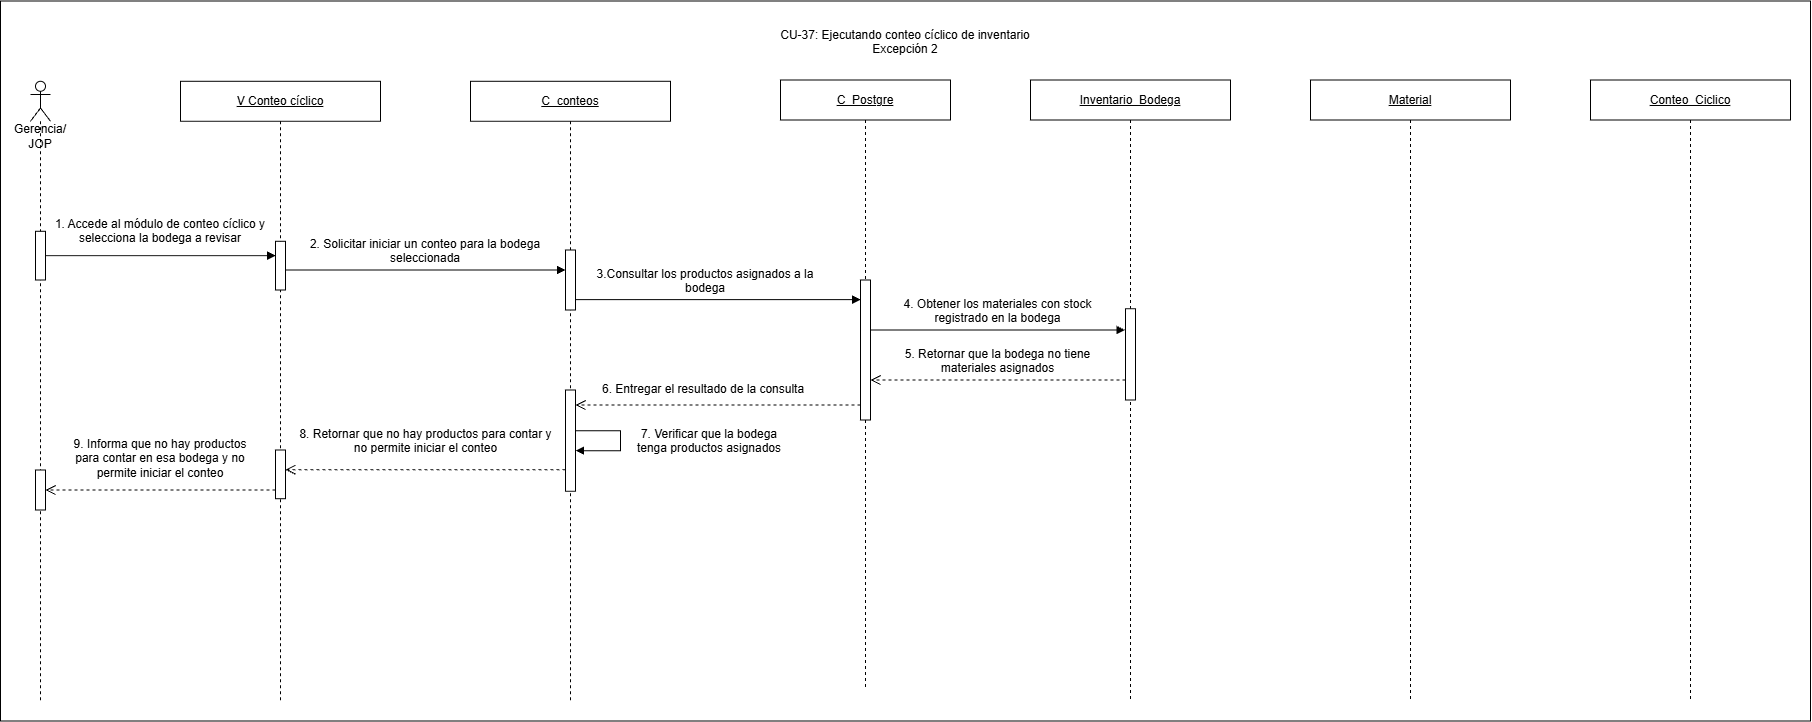

The diagram above was exported from draw.io. Its source (the exported page's mxGraphModel, read from the mxfile embedded in the PNG):
<mxGraphModel dx="1952" dy="1932" grid="1" gridSize="10" guides="1" tooltips="1" connect="1" arrows="1" fold="1" page="1" pageScale="1" pageWidth="827" pageHeight="1169" math="0" shadow="0">
  <root>
    <mxCell id="0" />
    <mxCell id="1" parent="0" />
    <mxCell id="R4aqpQAUN1FcKIBx7dSZ-1" parent="1" style="rounded=0;whiteSpace=wrap;html=1;" value="" vertex="1">
      <mxGeometry height="720" width="1810" x="430" y="-700" as="geometry" />
    </mxCell>
    <mxCell id="R4aqpQAUN1FcKIBx7dSZ-2" parent="1" style="shape=umlLifeline;perimeter=lifelinePerimeter;whiteSpace=wrap;html=1;container=1;dropTarget=0;collapsible=0;recursiveResize=0;outlineConnect=0;portConstraint=eastwest;participant=umlActor;" value="" vertex="1">
      <mxGeometry height="620" width="20" x="460" y="-619.71" as="geometry" />
    </mxCell>
    <mxCell id="R4aqpQAUN1FcKIBx7dSZ-3" parent="R4aqpQAUN1FcKIBx7dSZ-2" style="html=1;points=[[0,0,0,0,5],[0,1,0,0,-5],[1,0,0,0,5],[1,1,0,0,-5]];perimeter=orthogonalPerimeter;outlineConnect=0;targetShapes=umlLifeline;portConstraint=eastwest;" value="" vertex="1">
      <mxGeometry height="48.71" width="10" x="5" y="150" as="geometry" />
    </mxCell>
    <mxCell id="R4aqpQAUN1FcKIBx7dSZ-4" parent="R4aqpQAUN1FcKIBx7dSZ-2" style="html=1;points=[[0,0,0,0,5],[0,1,0,0,-5],[1,0,0,0,5],[1,1,0,0,-5]];perimeter=orthogonalPerimeter;outlineConnect=0;targetShapes=umlLifeline;portConstraint=eastwest;" value="" vertex="1">
      <mxGeometry height="40" width="10" x="5" y="388.71" as="geometry" />
    </mxCell>
    <mxCell id="R4aqpQAUN1FcKIBx7dSZ-5" parent="1" style="text;html=1;whiteSpace=wrap;strokeColor=none;fillColor=none;align=center;verticalAlign=middle;rounded=0;" value="Gerencia/ JOP" vertex="1">
      <mxGeometry height="30" width="80" x="430" y="-579.71" as="geometry" />
    </mxCell>
    <mxCell id="R4aqpQAUN1FcKIBx7dSZ-6" parent="1" style="shape=umlLifeline;perimeter=lifelinePerimeter;whiteSpace=wrap;html=1;container=1;dropTarget=0;collapsible=0;recursiveResize=0;outlineConnect=0;portConstraint=eastwest;" value="&lt;u&gt;V Conteo cíclico&lt;/u&gt;" vertex="1">
      <mxGeometry height="620" width="200" x="610" y="-619.71" as="geometry" />
    </mxCell>
    <mxCell id="R4aqpQAUN1FcKIBx7dSZ-7" parent="R4aqpQAUN1FcKIBx7dSZ-6" style="html=1;points=[[0,0,0,0,5],[0,1,0,0,-5],[1,0,0,0,5],[1,1,0,0,-5]];perimeter=orthogonalPerimeter;outlineConnect=0;targetShapes=umlLifeline;portConstraint=eastwest;" value="" vertex="1">
      <mxGeometry height="48.71" width="10" x="95" y="160" as="geometry" />
    </mxCell>
    <mxCell id="R4aqpQAUN1FcKIBx7dSZ-8" parent="R4aqpQAUN1FcKIBx7dSZ-6" style="html=1;points=[[0,0,0,0,5],[0,1,0,0,-5],[1,0,0,0,5],[1,1,0,0,-5]];perimeter=orthogonalPerimeter;outlineConnect=0;targetShapes=umlLifeline;portConstraint=eastwest;" value="" vertex="1">
      <mxGeometry height="48.71" width="10" x="95" y="368.71000000000004" as="geometry" />
    </mxCell>
    <mxCell id="R4aqpQAUN1FcKIBx7dSZ-9" parent="1" style="shape=umlLifeline;perimeter=lifelinePerimeter;whiteSpace=wrap;html=1;container=1;dropTarget=0;collapsible=0;recursiveResize=0;outlineConnect=0;portConstraint=eastwest;" value="&lt;u&gt;C_conteos&lt;/u&gt;" vertex="1">
      <mxGeometry height="620" width="200" x="900" y="-619.71" as="geometry" />
    </mxCell>
    <mxCell id="R4aqpQAUN1FcKIBx7dSZ-10" parent="R4aqpQAUN1FcKIBx7dSZ-9" style="html=1;points=[[0,0,0,0,5],[0,1,0,0,-5],[1,0,0,0,5],[1,1,0,0,-5]];perimeter=orthogonalPerimeter;outlineConnect=0;targetShapes=umlLifeline;portConstraint=eastwest;" value="" vertex="1">
      <mxGeometry height="60" width="10" x="95" y="168.71" as="geometry" />
    </mxCell>
    <mxCell id="R4aqpQAUN1FcKIBx7dSZ-11" parent="R4aqpQAUN1FcKIBx7dSZ-9" style="html=1;points=[[0,0,0,0,5],[0,1,0,0,-5],[1,0,0,0,5],[1,1,0,0,-5]];perimeter=orthogonalPerimeter;outlineConnect=0;targetShapes=umlLifeline;portConstraint=eastwest;" value="" vertex="1">
      <mxGeometry height="101.29" width="10" x="95" y="308.71" as="geometry" />
    </mxCell>
    <mxCell id="R4aqpQAUN1FcKIBx7dSZ-12" edge="1" parent="R4aqpQAUN1FcKIBx7dSZ-9" style="html=1;align=left;spacingLeft=2;endArrow=block;rounded=0;edgeStyle=orthogonalEdgeStyle;curved=0;" value="">
      <mxGeometry relative="1" x="0.0072" as="geometry">
        <mxPoint as="offset" />
        <Array as="points">
          <mxPoint x="150" y="349.36" />
          <mxPoint x="150" y="369.36" />
        </Array>
        <mxPoint x="105" y="349.35999999999996" as="sourcePoint" />
        <mxPoint x="105" y="369.35999999999996" as="targetPoint" />
      </mxGeometry>
    </mxCell>
    <mxCell id="R4aqpQAUN1FcKIBx7dSZ-13" edge="1" parent="1" source="R4aqpQAUN1FcKIBx7dSZ-19" style="html=1;verticalAlign=bottom;endArrow=open;dashed=1;endSize=8;curved=0;rounded=0;" value="">
      <mxGeometry relative="1" as="geometry">
        <mxPoint x="1550" y="-321" as="sourcePoint" />
        <mxPoint x="1300" y="-321" as="targetPoint" />
      </mxGeometry>
    </mxCell>
    <mxCell id="R4aqpQAUN1FcKIBx7dSZ-14" edge="1" parent="1" style="html=1;verticalAlign=bottom;endArrow=block;curved=0;rounded=0;" value="">
      <mxGeometry relative="1" width="80" x="0.002" as="geometry">
        <mxPoint as="offset" />
        <Array as="points">
          <mxPoint x="1314.5" y="-371" />
        </Array>
        <mxPoint x="1299.5" y="-370.9999999999999" as="sourcePoint" />
        <mxPoint x="1554.4999999999998" y="-371" as="targetPoint" />
      </mxGeometry>
    </mxCell>
    <mxCell id="R4aqpQAUN1FcKIBx7dSZ-15" edge="1" parent="1" style="html=1;verticalAlign=bottom;endArrow=block;curved=0;rounded=0;" value="">
      <mxGeometry relative="1" width="80" x="0.0048" as="geometry">
        <mxPoint as="offset" />
        <mxPoint x="1005" y="-401.38" as="sourcePoint" />
        <mxPoint x="1290" y="-401.38" as="targetPoint" />
      </mxGeometry>
    </mxCell>
    <mxCell id="R4aqpQAUN1FcKIBx7dSZ-16" parent="1" style="rounded=0;whiteSpace=wrap;html=1;" value="&lt;u&gt;C_Postgre&lt;/u&gt;" vertex="1">
      <mxGeometry height="40" width="170" x="1210" y="-621" as="geometry" />
    </mxCell>
    <mxCell id="R4aqpQAUN1FcKIBx7dSZ-17" edge="1" parent="1" source="R4aqpQAUN1FcKIBx7dSZ-3" style="html=1;verticalAlign=bottom;endArrow=block;curved=0;rounded=0;" target="R4aqpQAUN1FcKIBx7dSZ-7" value="">
      <mxGeometry relative="1" width="80" x="0.002" as="geometry">
        <mxPoint as="offset" />
        <mxPoint x="480" y="-461" as="sourcePoint" />
        <mxPoint x="700" y="-461" as="targetPoint" />
      </mxGeometry>
    </mxCell>
    <mxCell id="R4aqpQAUN1FcKIBx7dSZ-18" parent="1" style="shape=umlLifeline;perimeter=lifelinePerimeter;whiteSpace=wrap;html=1;container=1;dropTarget=0;collapsible=0;recursiveResize=0;outlineConnect=0;portConstraint=eastwest;" value="&lt;u&gt;Inventario_Bodega&lt;/u&gt;" vertex="1">
      <mxGeometry height="620" width="200" x="1460" y="-621" as="geometry" />
    </mxCell>
    <mxCell id="R4aqpQAUN1FcKIBx7dSZ-19" parent="R4aqpQAUN1FcKIBx7dSZ-18" style="html=1;points=[[0,0,0,0,5],[0,1,0,0,-5],[1,0,0,0,5],[1,1,0,0,-5]];perimeter=orthogonalPerimeter;outlineConnect=0;targetShapes=umlLifeline;portConstraint=eastwest;" value="" vertex="1">
      <mxGeometry height="91.29" width="10" x="95" y="228.71" as="geometry" />
    </mxCell>
    <mxCell id="R4aqpQAUN1FcKIBx7dSZ-20" parent="1" style="shape=umlLifeline;perimeter=lifelinePerimeter;whiteSpace=wrap;html=1;container=1;dropTarget=0;collapsible=0;recursiveResize=0;outlineConnect=0;portConstraint=eastwest;fontStyle=4" value="Material" vertex="1">
      <mxGeometry height="620" width="200" x="1740" y="-621" as="geometry" />
    </mxCell>
    <mxCell id="R4aqpQAUN1FcKIBx7dSZ-21" parent="1" style="shape=umlLifeline;perimeter=lifelinePerimeter;whiteSpace=wrap;html=1;container=1;dropTarget=0;collapsible=0;recursiveResize=0;outlineConnect=0;portConstraint=eastwest;" value="&lt;u&gt;Conteo_Ciclico&lt;/u&gt;" vertex="1">
      <mxGeometry height="620" width="200" x="2020" y="-621" as="geometry" />
    </mxCell>
    <mxCell id="R4aqpQAUN1FcKIBx7dSZ-22" edge="1" parent="1" style="html=1;verticalAlign=bottom;endArrow=block;curved=0;rounded=0;" value="">
      <mxGeometry relative="1" width="80" x="0.002" as="geometry">
        <mxPoint as="offset" />
        <mxPoint x="715.5" y="-431" as="sourcePoint" />
        <mxPoint x="994.9999999999998" y="-431" as="targetPoint" />
      </mxGeometry>
    </mxCell>
    <mxCell id="R4aqpQAUN1FcKIBx7dSZ-23" parent="1" style="text;whiteSpace=wrap;html=1;align=center;" value="2.&amp;nbsp;Solicitar iniciar un conteo para la bodega seleccionada" vertex="1">
      <mxGeometry height="20" width="280" x="715" y="-471" as="geometry" />
    </mxCell>
    <mxCell id="R4aqpQAUN1FcKIBx7dSZ-24" parent="1" style="text;whiteSpace=wrap;html=1;align=center;" value="3.Consultar los productos asignados a la bodega" vertex="1">
      <mxGeometry height="20" width="250" x="1010" y="-441" as="geometry" />
    </mxCell>
    <mxCell id="R4aqpQAUN1FcKIBx7dSZ-25" parent="1" style="text;whiteSpace=wrap;html=1;align=center;" value="4.&amp;nbsp;Obtener los materiales con stock registrado en la bodega" vertex="1">
      <mxGeometry height="20" width="235" x="1309.5" y="-411" as="geometry" />
    </mxCell>
    <mxCell id="R4aqpQAUN1FcKIBx7dSZ-26" parent="1" style="text;whiteSpace=wrap;html=1;align=center;" value="5.&amp;nbsp;Retornar que la bodega no tiene materiales asignados" vertex="1">
      <mxGeometry height="20" width="235" x="1309.5" y="-361" as="geometry" />
    </mxCell>
    <mxCell id="R4aqpQAUN1FcKIBx7dSZ-27" parent="1" style="text;whiteSpace=wrap;html=1;align=center;" value="1. Accede al módulo de conteo cíclico y selecciona la bodega a revisar" vertex="1">
      <mxGeometry height="40" width="220" x="480" y="-491" as="geometry" />
    </mxCell>
    <mxCell id="R4aqpQAUN1FcKIBx7dSZ-28" edge="1" parent="1" source="R4aqpQAUN1FcKIBx7dSZ-30" style="rounded=0;orthogonalLoop=1;jettySize=auto;html=1;dashed=1;endArrow=none;endFill=0;" value="">
      <mxGeometry relative="1" as="geometry">
        <mxPoint x="1295" y="-581" as="sourcePoint" />
        <mxPoint x="1295" y="-11" as="targetPoint" />
      </mxGeometry>
    </mxCell>
    <mxCell id="R4aqpQAUN1FcKIBx7dSZ-29" edge="1" parent="1" style="rounded=0;orthogonalLoop=1;jettySize=auto;html=1;dashed=1;endArrow=none;endFill=0;" target="R4aqpQAUN1FcKIBx7dSZ-30" value="">
      <mxGeometry relative="1" as="geometry">
        <mxPoint x="1295" y="-581" as="sourcePoint" />
        <mxPoint x="1295" y="9" as="targetPoint" />
      </mxGeometry>
    </mxCell>
    <mxCell id="R4aqpQAUN1FcKIBx7dSZ-30" parent="1" style="html=1;points=[[0,0,0,0,5],[0,1,0,0,-5],[1,0,0,0,5],[1,1,0,0,-5]];perimeter=orthogonalPerimeter;outlineConnect=0;targetShapes=umlLifeline;portConstraint=eastwest;" value="" vertex="1">
      <mxGeometry height="140" width="10" x="1290" y="-421" as="geometry" />
    </mxCell>
    <mxCell id="R4aqpQAUN1FcKIBx7dSZ-31" edge="1" parent="1" style="html=1;verticalAlign=bottom;endArrow=open;dashed=1;endSize=8;curved=0;rounded=0;" value="">
      <mxGeometry relative="1" as="geometry">
        <mxPoint x="1290" y="-296" as="sourcePoint" />
        <mxPoint x="1005" y="-296" as="targetPoint" />
      </mxGeometry>
    </mxCell>
    <mxCell id="R4aqpQAUN1FcKIBx7dSZ-32" parent="1" style="text;whiteSpace=wrap;html=1;" value="6. Entregar el resultado de la consulta" vertex="1">
      <mxGeometry height="30" width="220" x="1030" y="-326" as="geometry" />
    </mxCell>
    <mxCell id="R4aqpQAUN1FcKIBx7dSZ-33" edge="1" parent="1" style="html=1;verticalAlign=bottom;endArrow=open;dashed=1;endSize=8;curved=0;rounded=0;" value="">
      <mxGeometry relative="1" as="geometry">
        <mxPoint x="995" y="-231.22000000000003" as="sourcePoint" />
        <mxPoint x="715" y="-231.22000000000003" as="targetPoint" />
      </mxGeometry>
    </mxCell>
    <mxCell id="R4aqpQAUN1FcKIBx7dSZ-34" parent="1" style="text;whiteSpace=wrap;html=1;align=center;" value="7. Verificar que la bodega tenga productos asignados" vertex="1">
      <mxGeometry height="40" width="160" x="1059" y="-281" as="geometry" />
    </mxCell>
    <mxCell id="R4aqpQAUN1FcKIBx7dSZ-35" parent="1" style="text;whiteSpace=wrap;html=1;align=center;" value="8. Retornar que no hay productos para contar y no permite iniciar el conteo" vertex="1">
      <mxGeometry height="40" width="265" x="722.5" y="-281" as="geometry" />
    </mxCell>
    <mxCell id="R4aqpQAUN1FcKIBx7dSZ-36" edge="1" parent="1" style="html=1;verticalAlign=bottom;endArrow=open;dashed=1;endSize=8;curved=0;rounded=0;" value="">
      <mxGeometry relative="1" as="geometry">
        <mxPoint x="705" y="-211" as="sourcePoint" />
        <mxPoint x="475" y="-211" as="targetPoint" />
      </mxGeometry>
    </mxCell>
    <mxCell id="R4aqpQAUN1FcKIBx7dSZ-37" parent="1" style="text;whiteSpace=wrap;html=1;align=center;" value="9. Informa que no hay productos para contar en esa bodega y no permite iniciar el conteo" vertex="1">
      <mxGeometry height="40" width="200" x="490" y="-271" as="geometry" />
    </mxCell>
    <mxCell id="VKAArCwLo7uFoJhMIAhm-1" parent="1" style="text;whiteSpace=wrap;html=1;align=center;" value="CU-37: Ejecutando conteo cíclico de inventario&lt;div&gt;Excepción 2&lt;/div&gt;" vertex="1">
      <mxGeometry height="40" width="280" x="1195" y="-680" as="geometry" />
    </mxCell>
  </root>
</mxGraphModel>